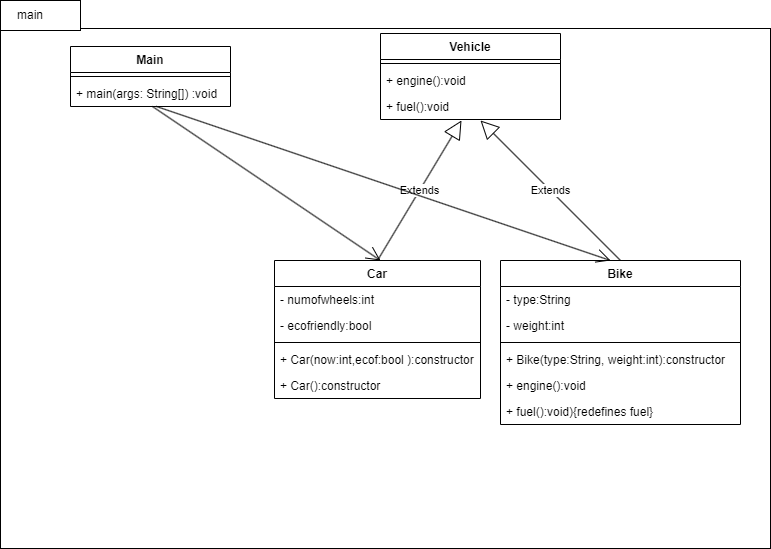

The diagram above was exported from draw.io. Its source (the exported page's mxGraphModel, read from the mxfile embedded in the PNG):
<mxGraphModel dx="1038" dy="551" grid="1" gridSize="10" guides="1" tooltips="1" connect="1" arrows="1" fold="1" page="1" pageScale="1" pageWidth="827" pageHeight="1169" math="0" shadow="0">
  <root>
    <mxCell id="0" />
    <mxCell id="1" parent="0" />
    <mxCell id="EgUeLYcm1vwCj9eN0Eek-34" value="" style="rounded=0;whiteSpace=wrap;html=1;" vertex="1" parent="1">
      <mxGeometry x="60" y="48" width="770" height="520" as="geometry" />
    </mxCell>
    <mxCell id="EgUeLYcm1vwCj9eN0Eek-2" value="Main" style="swimlane;fontStyle=1;align=center;verticalAlign=top;childLayout=stackLayout;horizontal=1;startSize=26;horizontalStack=0;resizeParent=1;resizeParentMax=0;resizeLast=0;collapsible=1;marginBottom=0;" vertex="1" parent="1">
      <mxGeometry x="130" y="66" width="160" height="60" as="geometry" />
    </mxCell>
    <mxCell id="EgUeLYcm1vwCj9eN0Eek-4" value="" style="line;strokeWidth=1;fillColor=none;align=left;verticalAlign=middle;spacingTop=-1;spacingLeft=3;spacingRight=3;rotatable=0;labelPosition=right;points=[];portConstraint=eastwest;" vertex="1" parent="EgUeLYcm1vwCj9eN0Eek-2">
      <mxGeometry y="26" width="160" height="8" as="geometry" />
    </mxCell>
    <mxCell id="EgUeLYcm1vwCj9eN0Eek-5" value="+ main(args: String[]) :void" style="text;strokeColor=none;fillColor=none;align=left;verticalAlign=top;spacingLeft=4;spacingRight=4;overflow=hidden;rotatable=0;points=[[0,0.5],[1,0.5]];portConstraint=eastwest;" vertex="1" parent="EgUeLYcm1vwCj9eN0Eek-2">
      <mxGeometry y="34" width="160" height="26" as="geometry" />
    </mxCell>
    <mxCell id="EgUeLYcm1vwCj9eN0Eek-7" value="Car" style="swimlane;fontStyle=1;align=center;verticalAlign=top;childLayout=stackLayout;horizontal=1;startSize=26;horizontalStack=0;resizeParent=1;resizeParentMax=0;resizeLast=0;collapsible=1;marginBottom=0;" vertex="1" parent="1">
      <mxGeometry x="334" y="280" width="206" height="138" as="geometry" />
    </mxCell>
    <mxCell id="EgUeLYcm1vwCj9eN0Eek-8" value="- numofwheels:int" style="text;strokeColor=none;fillColor=none;align=left;verticalAlign=top;spacingLeft=4;spacingRight=4;overflow=hidden;rotatable=0;points=[[0,0.5],[1,0.5]];portConstraint=eastwest;" vertex="1" parent="EgUeLYcm1vwCj9eN0Eek-7">
      <mxGeometry y="26" width="206" height="26" as="geometry" />
    </mxCell>
    <mxCell id="EgUeLYcm1vwCj9eN0Eek-9" value="- ecofriendly:bool" style="text;strokeColor=none;fillColor=none;align=left;verticalAlign=top;spacingLeft=4;spacingRight=4;overflow=hidden;rotatable=0;points=[[0,0.5],[1,0.5]];portConstraint=eastwest;" vertex="1" parent="EgUeLYcm1vwCj9eN0Eek-7">
      <mxGeometry y="52" width="206" height="26" as="geometry" />
    </mxCell>
    <mxCell id="EgUeLYcm1vwCj9eN0Eek-10" value="" style="line;strokeWidth=1;fillColor=none;align=left;verticalAlign=middle;spacingTop=-1;spacingLeft=3;spacingRight=3;rotatable=0;labelPosition=right;points=[];portConstraint=eastwest;" vertex="1" parent="EgUeLYcm1vwCj9eN0Eek-7">
      <mxGeometry y="78" width="206" height="8" as="geometry" />
    </mxCell>
    <mxCell id="EgUeLYcm1vwCj9eN0Eek-11" value="+ Car(now:int,ecof:bool ):constructor" style="text;strokeColor=none;fillColor=none;align=left;verticalAlign=top;spacingLeft=4;spacingRight=4;overflow=hidden;rotatable=0;points=[[0,0.5],[1,0.5]];portConstraint=eastwest;" vertex="1" parent="EgUeLYcm1vwCj9eN0Eek-7">
      <mxGeometry y="86" width="206" height="26" as="geometry" />
    </mxCell>
    <mxCell id="EgUeLYcm1vwCj9eN0Eek-22" value="+ Car():constructor" style="text;strokeColor=none;fillColor=none;align=left;verticalAlign=top;spacingLeft=4;spacingRight=4;overflow=hidden;rotatable=0;points=[[0,0.5],[1,0.5]];portConstraint=eastwest;" vertex="1" parent="EgUeLYcm1vwCj9eN0Eek-7">
      <mxGeometry y="112" width="206" height="26" as="geometry" />
    </mxCell>
    <mxCell id="EgUeLYcm1vwCj9eN0Eek-12" value="Vehicle" style="swimlane;fontStyle=1;align=center;verticalAlign=top;childLayout=stackLayout;horizontal=1;startSize=26;horizontalStack=0;resizeParent=1;resizeParentMax=0;resizeLast=0;collapsible=1;marginBottom=0;" vertex="1" parent="1">
      <mxGeometry x="440" y="53" width="180" height="86" as="geometry" />
    </mxCell>
    <mxCell id="EgUeLYcm1vwCj9eN0Eek-15" value="" style="line;strokeWidth=1;fillColor=none;align=left;verticalAlign=middle;spacingTop=-1;spacingLeft=3;spacingRight=3;rotatable=0;labelPosition=right;points=[];portConstraint=eastwest;" vertex="1" parent="EgUeLYcm1vwCj9eN0Eek-12">
      <mxGeometry y="26" width="180" height="8" as="geometry" />
    </mxCell>
    <mxCell id="EgUeLYcm1vwCj9eN0Eek-16" value="+ engine():void&#10;" style="text;strokeColor=none;fillColor=none;align=left;verticalAlign=top;spacingLeft=4;spacingRight=4;overflow=hidden;rotatable=0;points=[[0,0.5],[1,0.5]];portConstraint=eastwest;" vertex="1" parent="EgUeLYcm1vwCj9eN0Eek-12">
      <mxGeometry y="34" width="180" height="26" as="geometry" />
    </mxCell>
    <mxCell id="EgUeLYcm1vwCj9eN0Eek-19" value="+ fuel():void" style="text;strokeColor=none;fillColor=none;align=left;verticalAlign=top;spacingLeft=4;spacingRight=4;overflow=hidden;rotatable=0;points=[[0,0.5],[1,0.5]];portConstraint=eastwest;" vertex="1" parent="EgUeLYcm1vwCj9eN0Eek-12">
      <mxGeometry y="60" width="180" height="26" as="geometry" />
    </mxCell>
    <mxCell id="EgUeLYcm1vwCj9eN0Eek-20" value="Extends" style="endArrow=block;endSize=16;endFill=0;html=1;rounded=0;exitX=0.5;exitY=0;exitDx=0;exitDy=0;" edge="1" parent="1" source="EgUeLYcm1vwCj9eN0Eek-7">
      <mxGeometry width="160" relative="1" as="geometry">
        <mxPoint x="400" y="280" as="sourcePoint" />
        <mxPoint x="521" y="140" as="targetPoint" />
      </mxGeometry>
    </mxCell>
    <mxCell id="EgUeLYcm1vwCj9eN0Eek-23" value="Bike" style="swimlane;fontStyle=1;align=center;verticalAlign=top;childLayout=stackLayout;horizontal=1;startSize=26;horizontalStack=0;resizeParent=1;resizeParentMax=0;resizeLast=0;collapsible=1;marginBottom=0;" vertex="1" parent="1">
      <mxGeometry x="560" y="280" width="240" height="164" as="geometry" />
    </mxCell>
    <mxCell id="EgUeLYcm1vwCj9eN0Eek-24" value="- type:String&#10;" style="text;strokeColor=none;fillColor=none;align=left;verticalAlign=top;spacingLeft=4;spacingRight=4;overflow=hidden;rotatable=0;points=[[0,0.5],[1,0.5]];portConstraint=eastwest;" vertex="1" parent="EgUeLYcm1vwCj9eN0Eek-23">
      <mxGeometry y="26" width="240" height="26" as="geometry" />
    </mxCell>
    <mxCell id="EgUeLYcm1vwCj9eN0Eek-27" value="- weight:int" style="text;strokeColor=none;fillColor=none;align=left;verticalAlign=top;spacingLeft=4;spacingRight=4;overflow=hidden;rotatable=0;points=[[0,0.5],[1,0.5]];portConstraint=eastwest;" vertex="1" parent="EgUeLYcm1vwCj9eN0Eek-23">
      <mxGeometry y="52" width="240" height="26" as="geometry" />
    </mxCell>
    <mxCell id="EgUeLYcm1vwCj9eN0Eek-25" value="" style="line;strokeWidth=1;fillColor=none;align=left;verticalAlign=middle;spacingTop=-1;spacingLeft=3;spacingRight=3;rotatable=0;labelPosition=right;points=[];portConstraint=eastwest;" vertex="1" parent="EgUeLYcm1vwCj9eN0Eek-23">
      <mxGeometry y="78" width="240" height="8" as="geometry" />
    </mxCell>
    <mxCell id="EgUeLYcm1vwCj9eN0Eek-26" value="+ Bike(type:String, weight:int):constructor" style="text;strokeColor=none;fillColor=none;align=left;verticalAlign=top;spacingLeft=4;spacingRight=4;overflow=hidden;rotatable=0;points=[[0,0.5],[1,0.5]];portConstraint=eastwest;" vertex="1" parent="EgUeLYcm1vwCj9eN0Eek-23">
      <mxGeometry y="86" width="240" height="26" as="geometry" />
    </mxCell>
    <mxCell id="EgUeLYcm1vwCj9eN0Eek-28" value="+ engine():void&#10;" style="text;strokeColor=none;fillColor=none;align=left;verticalAlign=top;spacingLeft=4;spacingRight=4;overflow=hidden;rotatable=0;points=[[0,0.5],[1,0.5]];portConstraint=eastwest;" vertex="1" parent="EgUeLYcm1vwCj9eN0Eek-23">
      <mxGeometry y="112" width="240" height="26" as="geometry" />
    </mxCell>
    <mxCell id="EgUeLYcm1vwCj9eN0Eek-29" value="+ fuel():void){redefines fuel}" style="text;strokeColor=none;fillColor=none;align=left;verticalAlign=top;spacingLeft=4;spacingRight=4;overflow=hidden;rotatable=0;points=[[0,0.5],[1,0.5]];portConstraint=eastwest;" vertex="1" parent="EgUeLYcm1vwCj9eN0Eek-23">
      <mxGeometry y="138" width="240" height="26" as="geometry" />
    </mxCell>
    <mxCell id="EgUeLYcm1vwCj9eN0Eek-30" value="Extends" style="endArrow=block;endSize=16;endFill=0;html=1;rounded=0;exitX=0.5;exitY=0;exitDx=0;exitDy=0;" edge="1" parent="1">
      <mxGeometry width="160" relative="1" as="geometry">
        <mxPoint x="680" y="280" as="sourcePoint" />
        <mxPoint x="540" y="140" as="targetPoint" />
      </mxGeometry>
    </mxCell>
    <mxCell id="EgUeLYcm1vwCj9eN0Eek-31" value="" style="endArrow=open;endFill=1;endSize=12;html=1;rounded=0;" edge="1" parent="1">
      <mxGeometry width="160" relative="1" as="geometry">
        <mxPoint x="212" y="126" as="sourcePoint" />
        <mxPoint x="440" y="280" as="targetPoint" />
      </mxGeometry>
    </mxCell>
    <mxCell id="EgUeLYcm1vwCj9eN0Eek-32" value="" style="endArrow=open;endFill=1;endSize=12;html=1;rounded=0;" edge="1" parent="1">
      <mxGeometry width="160" relative="1" as="geometry">
        <mxPoint x="216" y="126" as="sourcePoint" />
        <mxPoint x="670" y="280" as="targetPoint" />
      </mxGeometry>
    </mxCell>
    <mxCell id="EgUeLYcm1vwCj9eN0Eek-35" value="" style="rounded=0;whiteSpace=wrap;html=1;" vertex="1" parent="1">
      <mxGeometry x="60" y="20" width="80" height="30" as="geometry" />
    </mxCell>
    <mxCell id="EgUeLYcm1vwCj9eN0Eek-36" value="main" style="text;html=1;strokeColor=none;fillColor=none;align=center;verticalAlign=middle;whiteSpace=wrap;rounded=0;" vertex="1" parent="1">
      <mxGeometry x="60" y="20" width="60" height="30" as="geometry" />
    </mxCell>
  </root>
</mxGraphModel>